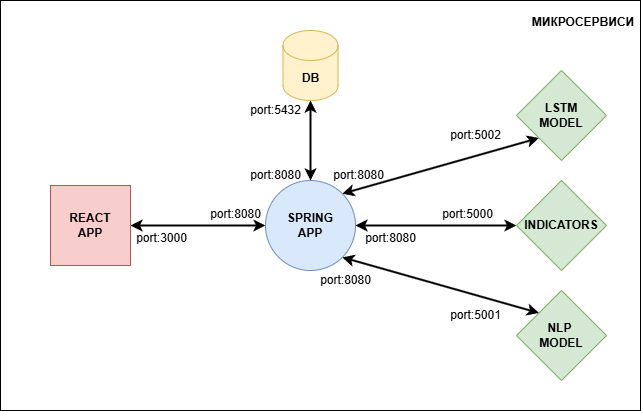

The diagram above was exported from draw.io. Its source (the exported page's mxGraphModel, read from the mxfile embedded in the PNG):
<mxGraphModel dx="893" dy="1557" grid="1" gridSize="10" guides="1" tooltips="1" connect="1" arrows="1" fold="1" page="1" pageScale="1" pageWidth="850" pageHeight="1100" math="0" shadow="0">
  <root>
    <mxCell id="0" />
    <mxCell id="1" parent="0" />
    <mxCell id="TFIOCrKHaRhD7iYMZ317-20" value="" style="rounded=0;whiteSpace=wrap;html=1;" vertex="1" parent="1">
      <mxGeometry y="-80" width="640" height="410" as="geometry" />
    </mxCell>
    <mxCell id="TFIOCrKHaRhD7iYMZ317-7" style="edgeStyle=orthogonalEdgeStyle;rounded=0;orthogonalLoop=1;jettySize=auto;html=1;exitX=1;exitY=0.5;exitDx=0;exitDy=0;entryX=0;entryY=0.5;entryDx=0;entryDy=0;startArrow=classic;startFill=1;strokeWidth=2;" edge="1" parent="1" source="TFIOCrKHaRhD7iYMZ317-1" target="TFIOCrKHaRhD7iYMZ317-2">
      <mxGeometry relative="1" as="geometry" />
    </mxCell>
    <mxCell id="TFIOCrKHaRhD7iYMZ317-1" value="&lt;b&gt;REACT &lt;br&gt;APP&lt;/b&gt;" style="whiteSpace=wrap;html=1;aspect=fixed;fillColor=#f8cecc;strokeColor=#b85450;" vertex="1" parent="1">
      <mxGeometry x="50" y="105" width="80" height="80" as="geometry" />
    </mxCell>
    <mxCell id="TFIOCrKHaRhD7iYMZ317-8" style="rounded=0;orthogonalLoop=1;jettySize=auto;html=1;exitX=1;exitY=0;exitDx=0;exitDy=0;entryX=0;entryY=1;entryDx=0;entryDy=0;startArrow=classic;startFill=1;strokeWidth=2;" edge="1" parent="1" source="TFIOCrKHaRhD7iYMZ317-2" target="TFIOCrKHaRhD7iYMZ317-3">
      <mxGeometry relative="1" as="geometry" />
    </mxCell>
    <mxCell id="TFIOCrKHaRhD7iYMZ317-9" style="edgeStyle=orthogonalEdgeStyle;rounded=0;orthogonalLoop=1;jettySize=auto;html=1;exitX=1;exitY=0.5;exitDx=0;exitDy=0;entryX=0;entryY=0.5;entryDx=0;entryDy=0;startArrow=classic;startFill=1;strokeWidth=2;" edge="1" parent="1" source="TFIOCrKHaRhD7iYMZ317-2" target="TFIOCrKHaRhD7iYMZ317-4">
      <mxGeometry relative="1" as="geometry" />
    </mxCell>
    <mxCell id="TFIOCrKHaRhD7iYMZ317-10" style="rounded=0;orthogonalLoop=1;jettySize=auto;html=1;exitX=1;exitY=1;exitDx=0;exitDy=0;entryX=0;entryY=0;entryDx=0;entryDy=0;endArrow=classic;endFill=1;startArrow=classic;startFill=1;strokeWidth=2;" edge="1" parent="1" source="TFIOCrKHaRhD7iYMZ317-2" target="TFIOCrKHaRhD7iYMZ317-5">
      <mxGeometry relative="1" as="geometry" />
    </mxCell>
    <mxCell id="TFIOCrKHaRhD7iYMZ317-2" value="&lt;b&gt;SPRING&lt;/b&gt;&lt;div&gt;&lt;b&gt;APP&lt;/b&gt;&lt;/div&gt;" style="ellipse;whiteSpace=wrap;html=1;aspect=fixed;fillColor=#dae8fc;strokeColor=#6c8ebf;" vertex="1" parent="1">
      <mxGeometry x="265" y="100" width="90" height="90" as="geometry" />
    </mxCell>
    <mxCell id="TFIOCrKHaRhD7iYMZ317-3" value="&lt;b&gt;LSTM&lt;/b&gt;&lt;div&gt;&lt;b&gt;MODEL&lt;/b&gt;&lt;/div&gt;" style="rhombus;whiteSpace=wrap;html=1;fillColor=#d5e8d4;strokeColor=#82b366;" vertex="1" parent="1">
      <mxGeometry x="516" y="-10" width="90" height="90" as="geometry" />
    </mxCell>
    <mxCell id="TFIOCrKHaRhD7iYMZ317-4" value="&lt;b&gt;INDICATORS&lt;/b&gt;" style="rhombus;whiteSpace=wrap;html=1;fillColor=#d5e8d4;strokeColor=#82b366;" vertex="1" parent="1">
      <mxGeometry x="516" y="100" width="90" height="90" as="geometry" />
    </mxCell>
    <mxCell id="TFIOCrKHaRhD7iYMZ317-5" value="&lt;b&gt;NLP&amp;nbsp;&lt;/b&gt;&lt;div&gt;&lt;b&gt;MODEL&lt;/b&gt;&lt;/div&gt;" style="rhombus;whiteSpace=wrap;html=1;fillColor=#d5e8d4;strokeColor=#82b366;" vertex="1" parent="1">
      <mxGeometry x="516" y="210" width="90" height="90" as="geometry" />
    </mxCell>
    <mxCell id="TFIOCrKHaRhD7iYMZ317-14" value="&lt;b&gt;МИКРОСЕРВИСИ&lt;/b&gt;" style="text;html=1;align=center;verticalAlign=middle;whiteSpace=wrap;rounded=0;" vertex="1" parent="1">
      <mxGeometry x="533" y="-73" width="100" height="30" as="geometry" />
    </mxCell>
    <mxCell id="TFIOCrKHaRhD7iYMZ317-15" value="port:5002" style="text;html=1;align=center;verticalAlign=middle;resizable=0;points=[];autosize=1;strokeColor=none;fillColor=none;" vertex="1" parent="1">
      <mxGeometry x="440" y="40" width="70" height="30" as="geometry" />
    </mxCell>
    <mxCell id="TFIOCrKHaRhD7iYMZ317-16" value="port:5000" style="text;html=1;align=center;verticalAlign=middle;resizable=0;points=[];autosize=1;strokeColor=none;fillColor=none;" vertex="1" parent="1">
      <mxGeometry x="431.5" y="119" width="70" height="30" as="geometry" />
    </mxCell>
    <mxCell id="TFIOCrKHaRhD7iYMZ317-17" value="port:5001" style="text;html=1;align=center;verticalAlign=middle;resizable=0;points=[];autosize=1;strokeColor=none;fillColor=none;" vertex="1" parent="1">
      <mxGeometry x="440" y="220" width="70" height="30" as="geometry" />
    </mxCell>
    <mxCell id="TFIOCrKHaRhD7iYMZ317-18" value="port:8080" style="text;html=1;align=center;verticalAlign=middle;resizable=0;points=[];autosize=1;strokeColor=none;fillColor=none;" vertex="1" parent="1">
      <mxGeometry x="200" y="119" width="70" height="30" as="geometry" />
    </mxCell>
    <mxCell id="TFIOCrKHaRhD7iYMZ317-19" value="port:3000" style="text;html=1;align=center;verticalAlign=middle;resizable=0;points=[];autosize=1;strokeColor=none;fillColor=none;" vertex="1" parent="1">
      <mxGeometry x="126" y="143" width="70" height="30" as="geometry" />
    </mxCell>
    <mxCell id="TFIOCrKHaRhD7iYMZ317-21" value="port:8080" style="text;html=1;align=center;verticalAlign=middle;resizable=0;points=[];autosize=1;strokeColor=none;fillColor=none;" vertex="1" parent="1">
      <mxGeometry x="310" y="185" width="70" height="30" as="geometry" />
    </mxCell>
    <mxCell id="TFIOCrKHaRhD7iYMZ317-22" value="port:8080" style="text;html=1;align=center;verticalAlign=middle;resizable=0;points=[];autosize=1;strokeColor=none;fillColor=none;" vertex="1" parent="1">
      <mxGeometry x="355" y="143" width="70" height="30" as="geometry" />
    </mxCell>
    <mxCell id="TFIOCrKHaRhD7iYMZ317-23" value="port:8080" style="text;html=1;align=center;verticalAlign=middle;resizable=0;points=[];autosize=1;strokeColor=none;fillColor=none;" vertex="1" parent="1">
      <mxGeometry x="323" y="80" width="70" height="30" as="geometry" />
    </mxCell>
    <mxCell id="TFIOCrKHaRhD7iYMZ317-29" style="edgeStyle=orthogonalEdgeStyle;rounded=0;orthogonalLoop=1;jettySize=auto;html=1;exitX=0.5;exitY=1;exitDx=0;exitDy=0;exitPerimeter=0;entryX=0.5;entryY=0;entryDx=0;entryDy=0;startArrow=classic;startFill=1;strokeWidth=2;endArrow=classic;endFill=1;" edge="1" parent="1" source="TFIOCrKHaRhD7iYMZ317-24" target="TFIOCrKHaRhD7iYMZ317-2">
      <mxGeometry relative="1" as="geometry" />
    </mxCell>
    <mxCell id="TFIOCrKHaRhD7iYMZ317-24" value="&lt;b&gt;DB&lt;/b&gt;" style="shape=cylinder3;whiteSpace=wrap;html=1;boundedLbl=1;backgroundOutline=1;size=15;fillColor=#fff2cc;strokeColor=#d6b656;" vertex="1" parent="1">
      <mxGeometry x="282.5" y="-50" width="55" height="70" as="geometry" />
    </mxCell>
    <mxCell id="TFIOCrKHaRhD7iYMZ317-34" value="&lt;b&gt;DATA&lt;/b&gt;&lt;div&gt;&lt;b&gt;POPULATOR&lt;/b&gt;&lt;/div&gt;" style="shape=hexagon;perimeter=hexagonPerimeter2;whiteSpace=wrap;html=1;fixedSize=1;fillColor=#ffe6cc;strokeColor=#d79b00;" vertex="1" parent="1">
      <mxGeometry x="37.5" y="-45" width="105" height="60" as="geometry" />
    </mxCell>
    <mxCell id="TFIOCrKHaRhD7iYMZ317-35" style="edgeStyle=orthogonalEdgeStyle;rounded=0;orthogonalLoop=1;jettySize=auto;html=1;exitX=1;exitY=0.5;exitDx=0;exitDy=0;entryX=0;entryY=0.5;entryDx=0;entryDy=0;entryPerimeter=0;strokeWidth=2;" edge="1" parent="1" source="TFIOCrKHaRhD7iYMZ317-34" target="TFIOCrKHaRhD7iYMZ317-24">
      <mxGeometry relative="1" as="geometry" />
    </mxCell>
    <mxCell id="TFIOCrKHaRhD7iYMZ317-36" value="port:5432" style="text;html=1;align=center;verticalAlign=middle;resizable=0;points=[];autosize=1;strokeColor=none;fillColor=none;" vertex="1" parent="1">
      <mxGeometry x="240" y="15" width="70" height="30" as="geometry" />
    </mxCell>
    <mxCell id="TFIOCrKHaRhD7iYMZ317-37" value="port:8080" style="text;html=1;align=center;verticalAlign=middle;resizable=0;points=[];autosize=1;strokeColor=none;fillColor=none;" vertex="1" parent="1">
      <mxGeometry x="240" y="80" width="70" height="30" as="geometry" />
    </mxCell>
    <mxCell id="TFIOCrKHaRhD7iYMZ317-38" value="port:5432" style="text;html=1;align=center;verticalAlign=middle;resizable=0;points=[];autosize=1;strokeColor=none;fillColor=none;" vertex="1" parent="1">
      <mxGeometry x="217" y="-42" width="70" height="30" as="geometry" />
    </mxCell>
    <mxCell id="TFIOCrKHaRhD7iYMZ317-39" value="port:6001" style="text;html=1;align=center;verticalAlign=middle;resizable=0;points=[];autosize=1;strokeColor=none;fillColor=none;" vertex="1" parent="1">
      <mxGeometry x="131" y="-19" width="70" height="30" as="geometry" />
    </mxCell>
  </root>
</mxGraphModel>